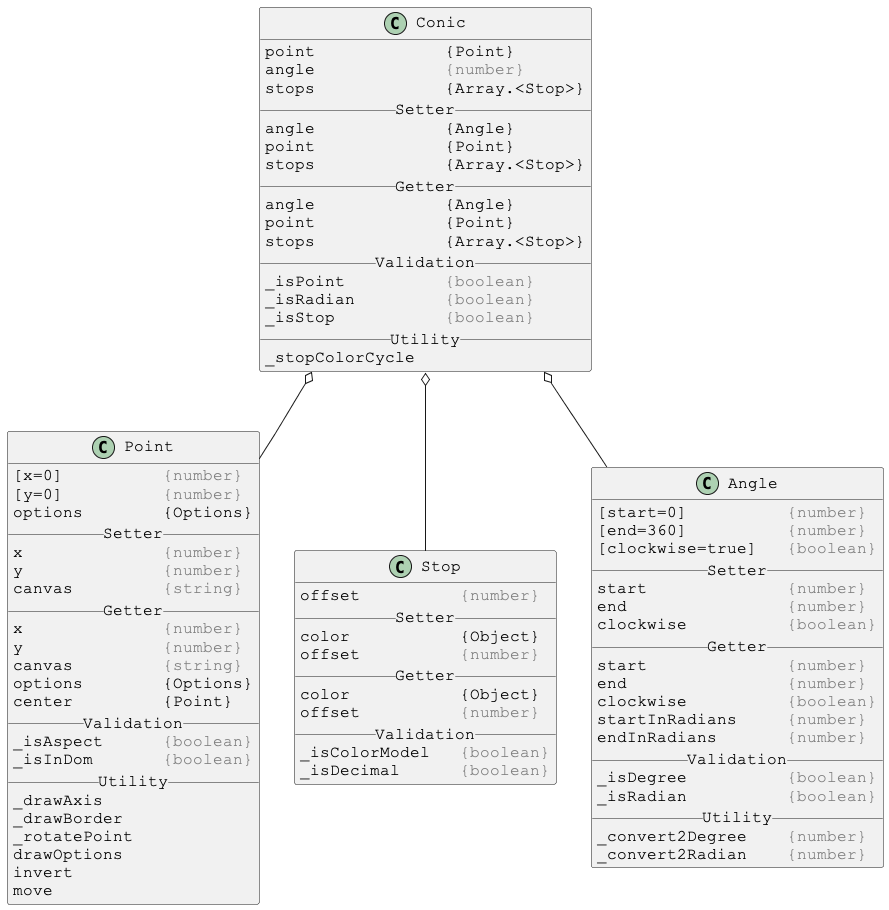

The diagram above was rendered by PlantUML. Its source (embedded in the PNG):
@startuml

skinparam DefaultFontSize 16
skinparam DefaultFontName Courier New

class Conic {
point             {Point}
angle             <color:gray>{number}</color>
stops             {Array.<Stop>}
__ Setter __
angle             {Angle}
point             {Point}
stops             {Array.<Stop>}
__ Getter __
angle             {Angle}
point             {Point}
stops             {Array.<Stop>}
__ Validation __
_isPoint          <color:gray>{boolean}</color>
_isRadian         <color:gray>{boolean}</color>
_isStop           <color:gray>{boolean}</color>
__ Utility __
_stopColorCycle
}

Conic o-- Point
Conic o-- Stop
Conic o-- Angle



skinparam DefaultFontSize 16
skinparam DefaultFontName Courier New

class Point {
[x=0]          <color:gray>{number}</color>
[y=0]          <color:gray>{number}</color>
options        {Options}
__ Setter __
x              <color:gray>{number}</color>
y              <color:gray>{number}</color>
canvas         <color:gray>{string}</color>
__ Getter __
x              <color:gray>{number}</color>
y              <color:gray>{number}</color>
canvas         <color:gray>{string}</color>
options        {Options}
center         {Point}
__ Validation __
_isAspect      <color:gray>{boolean}</color>
_isInDom       <color:gray>{boolean}</color>
__ Utility __
_drawAxis
_drawBorder
_rotatePoint
drawOptions
invert
move
}



skinparam DefaultFontSize 16
skinparam DefaultFontName Courier New

class Stop {
offset          <color:gray>{number}</color>
__ Setter __
color           {Object}
offset          <color:gray>{number}</color>
__ Getter __
color           {Object}
offset          <color:gray>{number}</color>
__ Validation __
_isColorModel   <color:gray>{boolean}</color>
_isDecimal      <color:gray>{boolean}</color>
}



skinparam DefaultFontSize 16
skinparam DefaultFontName Courier New

class Angle {
[start=0]          <color:gray>{number}</color>
[end=360]          <color:gray>{number}</color>
[clockwise=true]   <color:gray>{boolean}</color>
__ Setter __
start              <color:gray>{number}</color>
end                <color:gray>{number}</color>
clockwise          <color:gray>{boolean}</color>
__ Getter __
start              <color:gray>{number}</color>
end                <color:gray>{number}</color>
clockwise          <color:gray>{boolean}</color>
startInRadians     <color:gray>{number}</color>
endInRadians       <color:gray>{number}</color>
__ Validation __
_isDegree          <color:gray>{boolean}</color>
_isRadian          <color:gray>{boolean}</color>
__ Utility __
_convert2Degree    <color:gray>{number}</color>
_convert2Radian    <color:gray>{number}</color>
}

@enduml